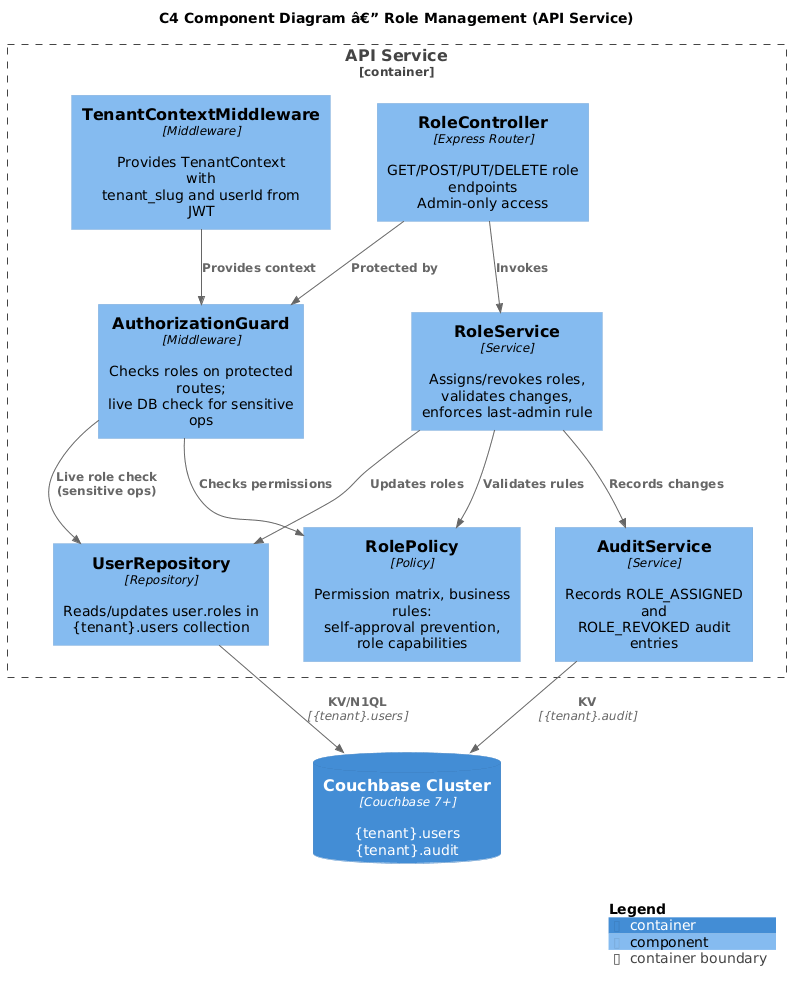

The diagram above was rendered by PlantUML. Its source (embedded in the PNG):
@startuml
!include https://raw.githubusercontent.com/plantuml-stdlib/C4-PlantUML/master/C4_Component.puml

title C4 Component Diagram â€” Role Management (API Service)

Container_Boundary(api, "API Service") {
    Component(ctrl, "RoleController", "Express Router", "GET/POST/PUT/DELETE role endpoints\nAdmin-only access")
    Component(svc, "RoleService", "Service", "Assigns/revokes roles, validates changes,\nenforces last-admin rule")
    Component(policy, "RolePolicy", "Policy", "Permission matrix, business rules:\nself-approval prevention, role capabilities")
    Component(guard, "AuthorizationGuard", "Middleware", "Checks roles on protected routes;\nlive DB check for sensitive ops")
    Component(urepo, "UserRepository", "Repository", "Reads/updates user.roles in\n{tenant}.users collection")
    Component(audit, "AuditService", "Service", "Records ROLE_ASSIGNED and\nROLE_REVOKED audit entries")
    Component(mw, "TenantContextMiddleware", "Middleware", "Provides TenantContext with\ntenant_slug and userId from JWT")
}

ContainerDb(cb, "Couchbase Cluster", "Couchbase 7+", "{tenant}.users\n{tenant}.audit")

Rel(ctrl, guard, "Protected by")
Rel(ctrl, svc, "Invokes")
Rel(svc, policy, "Validates rules")
Rel(svc, urepo, "Updates roles")
Rel(svc, audit, "Records changes")
Rel(guard, policy, "Checks permissions")
Rel(guard, urepo, "Live role check\n(sensitive ops)")
Rel(mw, guard, "Provides context")
Rel(urepo, cb, "KV/N1QL", "{tenant}.users")
Rel(audit, cb, "KV", "{tenant}.audit")

SHOW_LEGEND()
@enduml